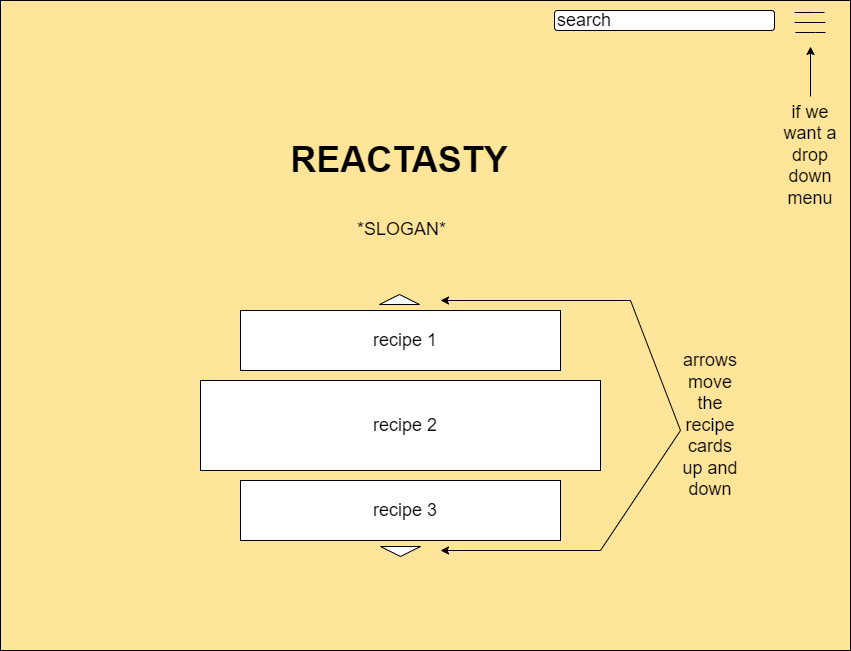

The diagram above was exported from draw.io. Its source (the exported page's mxGraphModel, read from the mxfile embedded in the PNG):
<mxGraphModel dx="1985" dy="755" grid="1" gridSize="10" guides="1" tooltips="1" connect="1" arrows="1" fold="1" page="1" pageScale="1" pageWidth="850" pageHeight="1100" math="0" shadow="0">
  <root>
    <mxCell id="0" />
    <mxCell id="1" parent="0" />
    <mxCell id="C0RPZdWuFW5n3Y1eb10H-23" value="" style="rounded=0;whiteSpace=wrap;html=1;fontSize=18;fillColor=#FFE599;" vertex="1" parent="1">
      <mxGeometry width="850" height="650" as="geometry" />
    </mxCell>
    <mxCell id="C0RPZdWuFW5n3Y1eb10H-1" value="" style="rounded=0;whiteSpace=wrap;html=1;" vertex="1" parent="1">
      <mxGeometry x="240" y="310" width="320" height="60" as="geometry" />
    </mxCell>
    <mxCell id="C0RPZdWuFW5n3Y1eb10H-2" value="" style="rounded=0;whiteSpace=wrap;html=1;" vertex="1" parent="1">
      <mxGeometry x="200" y="380" width="400" height="90" as="geometry" />
    </mxCell>
    <mxCell id="C0RPZdWuFW5n3Y1eb10H-3" value="" style="rounded=0;whiteSpace=wrap;html=1;" vertex="1" parent="1">
      <mxGeometry x="240" y="480" width="320" height="60" as="geometry" />
    </mxCell>
    <mxCell id="C0RPZdWuFW5n3Y1eb10H-4" value="&lt;h1&gt;&amp;nbsp; &lt;font style=&quot;font-size: 36px;&quot;&gt;REACTASTY&lt;/font&gt;&lt;/h1&gt;&lt;p&gt;&lt;font style=&quot;font-size: 18px;&quot;&gt;&lt;br&gt;&lt;span style=&quot;white-space: pre;&quot;&gt;&#09;&lt;/span&gt;&lt;span style=&quot;white-space: pre;&quot;&gt;&#09;&lt;/span&gt;*SLOGAN*&lt;/font&gt;&lt;/p&gt;" style="text;html=1;strokeColor=none;fillColor=none;spacing=5;spacingTop=-20;whiteSpace=wrap;overflow=hidden;rounded=0;" vertex="1" parent="1">
      <mxGeometry x="271.5" y="132" width="255" height="111" as="geometry" />
    </mxCell>
    <mxCell id="C0RPZdWuFW5n3Y1eb10H-5" value="" style="triangle;whiteSpace=wrap;html=1;fontSize=18;rotation=-90;" vertex="1" parent="1">
      <mxGeometry x="394" y="279" width="10" height="40" as="geometry" />
    </mxCell>
    <mxCell id="C0RPZdWuFW5n3Y1eb10H-6" value="" style="triangle;whiteSpace=wrap;html=1;fontSize=18;rotation=90;" vertex="1" parent="1">
      <mxGeometry x="395" y="531" width="10" height="40" as="geometry" />
    </mxCell>
    <mxCell id="C0RPZdWuFW5n3Y1eb10H-9" value="" style="shape=link;html=1;rounded=0;fontSize=18;width=10;" edge="1" parent="1">
      <mxGeometry width="100" relative="1" as="geometry">
        <mxPoint x="794" y="17" as="sourcePoint" />
        <mxPoint x="824" y="17" as="targetPoint" />
        <Array as="points">
          <mxPoint x="814" y="17" />
        </Array>
      </mxGeometry>
    </mxCell>
    <mxCell id="C0RPZdWuFW5n3Y1eb10H-10" value="" style="shape=link;html=1;rounded=0;fontSize=18;width=10;" edge="1" parent="1">
      <mxGeometry width="100" relative="1" as="geometry">
        <mxPoint x="795" y="27" as="sourcePoint" />
        <mxPoint x="825" y="27" as="targetPoint" />
        <Array as="points">
          <mxPoint x="815" y="27" />
        </Array>
      </mxGeometry>
    </mxCell>
    <mxCell id="C0RPZdWuFW5n3Y1eb10H-12" value="recipe 1" style="text;html=1;strokeColor=none;fillColor=none;align=center;verticalAlign=middle;whiteSpace=wrap;rounded=0;fontSize=18;" vertex="1" parent="1">
      <mxGeometry x="370" y="325" width="70" height="30" as="geometry" />
    </mxCell>
    <mxCell id="C0RPZdWuFW5n3Y1eb10H-13" value="recipe 2" style="text;html=1;strokeColor=none;fillColor=none;align=center;verticalAlign=middle;whiteSpace=wrap;rounded=0;fontSize=18;" vertex="1" parent="1">
      <mxGeometry x="370" y="410" width="70" height="30" as="geometry" />
    </mxCell>
    <mxCell id="C0RPZdWuFW5n3Y1eb10H-14" value="recipe 3" style="text;html=1;strokeColor=none;fillColor=none;align=center;verticalAlign=middle;whiteSpace=wrap;rounded=0;fontSize=18;" vertex="1" parent="1">
      <mxGeometry x="370" y="495" width="70" height="30" as="geometry" />
    </mxCell>
    <mxCell id="C0RPZdWuFW5n3Y1eb10H-15" value="" style="endArrow=classic;startArrow=classic;html=1;rounded=0;fontSize=18;" edge="1" parent="1">
      <mxGeometry width="50" height="50" relative="1" as="geometry">
        <mxPoint x="440" y="300" as="sourcePoint" />
        <mxPoint x="440" y="550" as="targetPoint" />
        <Array as="points">
          <mxPoint x="630" y="300" />
          <mxPoint x="680" y="430" />
          <mxPoint x="600" y="550" />
        </Array>
      </mxGeometry>
    </mxCell>
    <mxCell id="C0RPZdWuFW5n3Y1eb10H-17" value="arrows move the recipe cards up and down" style="text;html=1;strokeColor=none;fillColor=none;align=center;verticalAlign=middle;whiteSpace=wrap;rounded=0;fontSize=18;" vertex="1" parent="1">
      <mxGeometry x="680" y="410" width="60" height="30" as="geometry" />
    </mxCell>
    <mxCell id="C0RPZdWuFW5n3Y1eb10H-18" value="" style="endArrow=classic;html=1;rounded=0;fontSize=18;" edge="1" parent="1">
      <mxGeometry width="50" height="50" relative="1" as="geometry">
        <mxPoint x="810" y="96" as="sourcePoint" />
        <mxPoint x="810" y="46" as="targetPoint" />
      </mxGeometry>
    </mxCell>
    <mxCell id="C0RPZdWuFW5n3Y1eb10H-20" value="if we want a drop down menu" style="text;html=1;strokeColor=none;fillColor=none;align=center;verticalAlign=middle;whiteSpace=wrap;rounded=0;fontSize=18;" vertex="1" parent="1">
      <mxGeometry x="780" y="140" width="60" height="30" as="geometry" />
    </mxCell>
    <mxCell id="C0RPZdWuFW5n3Y1eb10H-22" value="" style="group" vertex="1" connectable="0" parent="1">
      <mxGeometry x="554" y="5" width="220" height="30" as="geometry" />
    </mxCell>
    <mxCell id="C0RPZdWuFW5n3Y1eb10H-7" value="" style="rounded=1;whiteSpace=wrap;html=1;fontSize=18;" vertex="1" parent="C0RPZdWuFW5n3Y1eb10H-22">
      <mxGeometry y="5" width="220" height="20" as="geometry" />
    </mxCell>
    <mxCell id="C0RPZdWuFW5n3Y1eb10H-11" value="search" style="text;html=1;strokeColor=none;fillColor=none;align=center;verticalAlign=middle;whiteSpace=wrap;rounded=0;fontSize=18;" vertex="1" parent="C0RPZdWuFW5n3Y1eb10H-22">
      <mxGeometry width="60" height="30" as="geometry" />
    </mxCell>
  </root>
</mxGraphModel>